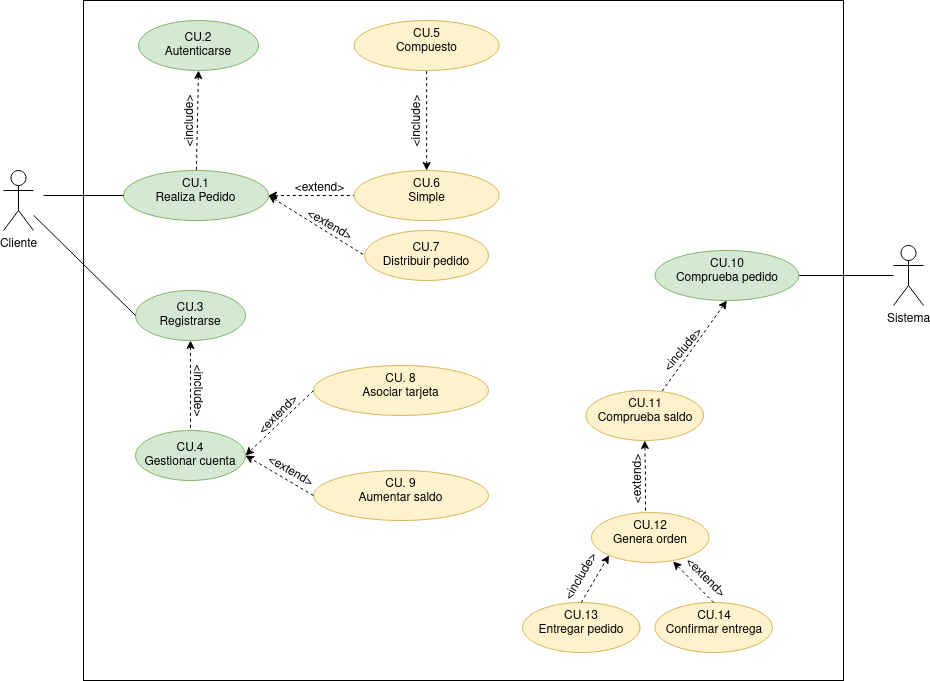

The diagram above was exported from draw.io. Its source (the exported page's mxGraphModel, read from the mxfile embedded in the PNG):
<mxGraphModel dx="1212" dy="680" grid="1" gridSize="10" guides="1" tooltips="1" connect="1" arrows="1" fold="1" page="1" pageScale="1" pageWidth="827" pageHeight="1169" math="0" shadow="0">
  <root>
    <mxCell id="0" />
    <mxCell id="1" parent="0" />
    <mxCell id="IPP9SfaF5YDG1hPKspea-14" value="" style="rounded=0;whiteSpace=wrap;html=1;" vertex="1" parent="1">
      <mxGeometry x="140" y="80" width="760" height="680" as="geometry" />
    </mxCell>
    <mxCell id="iY-8YGhe_flYt-lRE2Xz-5" value="" style="rounded=0;orthogonalLoop=1;jettySize=auto;html=1;entryX=0;entryY=0.5;entryDx=0;entryDy=0;dashed=1;" parent="1" target="iY-8YGhe_flYt-lRE2Xz-4" edge="1">
      <mxGeometry relative="1" as="geometry">
        <mxPoint x="310" y="280" as="sourcePoint" />
      </mxGeometry>
    </mxCell>
    <mxCell id="Gxpi2A33IwqrV3ABIy69-2" value="" style="rounded=0;orthogonalLoop=1;jettySize=auto;html=1;exitX=1;exitY=0.5;exitDx=0;exitDy=0;entryX=0;entryY=0.5;entryDx=0;entryDy=0;startArrow=classic;startFill=1;endArrow=none;endFill=0;dashed=1;" parent="1" source="iY-8YGhe_flYt-lRE2Xz-4" target="Gxpi2A33IwqrV3ABIy69-1" edge="1">
      <mxGeometry relative="1" as="geometry">
        <mxPoint x="274" y="245" as="sourcePoint" />
      </mxGeometry>
    </mxCell>
    <mxCell id="iY-8YGhe_flYt-lRE2Xz-4" value="&lt;div&gt;CU.1&lt;/div&gt;&lt;div&gt;Realiza Pedido&lt;/div&gt;" style="ellipse;whiteSpace=wrap;html=1;verticalAlign=top;fillColor=#d5e8d4;strokeColor=#82b366;" parent="1" vertex="1">
      <mxGeometry x="180" y="250" width="145" height="50" as="geometry" />
    </mxCell>
    <mxCell id="iY-8YGhe_flYt-lRE2Xz-6" value="&lt;div&gt;CU. 8&lt;br&gt;&lt;/div&gt;&lt;div&gt;Asociar tarjeta&lt;/div&gt;" style="ellipse;whiteSpace=wrap;html=1;verticalAlign=top;fillColor=#fff2cc;strokeColor=#d6b656;" parent="1" vertex="1">
      <mxGeometry x="370" y="445" width="175" height="50" as="geometry" />
    </mxCell>
    <mxCell id="iY-8YGhe_flYt-lRE2Xz-8" value="Cliente" style="shape=umlActor;verticalLabelPosition=bottom;verticalAlign=top;html=1;outlineConnect=0;" parent="1" vertex="1">
      <mxGeometry x="60" y="250" width="30" height="60" as="geometry" />
    </mxCell>
    <mxCell id="Gxpi2A33IwqrV3ABIy69-12" value="" style="edgeStyle=none;rounded=0;orthogonalLoop=1;jettySize=auto;html=1;dashed=1;startArrow=classic;startFill=1;endArrow=none;endFill=0;" parent="1" source="iY-8YGhe_flYt-lRE2Xz-9" target="Gxpi2A33IwqrV3ABIy69-11" edge="1">
      <mxGeometry relative="1" as="geometry" />
    </mxCell>
    <mxCell id="iY-8YGhe_flYt-lRE2Xz-9" value="&lt;div&gt;CU.3&lt;/div&gt;&lt;div&gt;Registrarse&lt;br&gt;&lt;/div&gt;" style="ellipse;whiteSpace=wrap;html=1;fillColor=#d5e8d4;strokeColor=#82b366;" parent="1" vertex="1">
      <mxGeometry x="192" y="370" width="110" height="50" as="geometry" />
    </mxCell>
    <mxCell id="iY-8YGhe_flYt-lRE2Xz-11" value="" style="endArrow=none;html=1;rounded=0;entryX=0;entryY=0.5;entryDx=0;entryDy=0;endFill=0;" parent="1" source="iY-8YGhe_flYt-lRE2Xz-8" target="iY-8YGhe_flYt-lRE2Xz-9" edge="1">
      <mxGeometry width="50" height="50" relative="1" as="geometry">
        <mxPoint x="390" y="440" as="sourcePoint" />
        <mxPoint x="440" y="390" as="targetPoint" />
      </mxGeometry>
    </mxCell>
    <mxCell id="iY-8YGhe_flYt-lRE2Xz-13" value="&amp;lt;include&amp;gt;" style="text;html=1;align=center;verticalAlign=middle;resizable=0;points=[];autosize=1;strokeColor=none;fillColor=none;rotation=-90;" parent="1" vertex="1">
      <mxGeometry x="207" y="186" width="80" height="30" as="geometry" />
    </mxCell>
    <mxCell id="Gxpi2A33IwqrV3ABIy69-20" value="" style="edgeStyle=none;rounded=0;orthogonalLoop=1;jettySize=auto;html=1;startArrow=none;startFill=0;endArrow=none;endFill=0;" parent="1" source="iY-8YGhe_flYt-lRE2Xz-15" target="Gxpi2A33IwqrV3ABIy69-19" edge="1">
      <mxGeometry relative="1" as="geometry" />
    </mxCell>
    <mxCell id="iY-8YGhe_flYt-lRE2Xz-15" value="Sistema" style="shape=umlActor;verticalLabelPosition=bottom;verticalAlign=top;html=1;outlineConnect=0;" parent="1" vertex="1">
      <mxGeometry x="950" y="325" width="30" height="60" as="geometry" />
    </mxCell>
    <mxCell id="iY-8YGhe_flYt-lRE2Xz-16" value="&lt;div&gt;CU.2&lt;/div&gt;&lt;div&gt;Autenticarse&lt;br&gt;&lt;/div&gt;" style="ellipse;whiteSpace=wrap;html=1;fillColor=#d5e8d4;strokeColor=#82b366;" parent="1" vertex="1">
      <mxGeometry x="195" y="100" width="120" height="50" as="geometry" />
    </mxCell>
    <mxCell id="iY-8YGhe_flYt-lRE2Xz-17" value="" style="endArrow=none;html=1;rounded=0;dashed=1;exitX=0.5;exitY=1;exitDx=0;exitDy=0;endFill=0;startArrow=classic;startFill=1;" parent="1" source="iY-8YGhe_flYt-lRE2Xz-16" target="iY-8YGhe_flYt-lRE2Xz-4" edge="1">
      <mxGeometry width="50" height="50" relative="1" as="geometry">
        <mxPoint x="390" y="440" as="sourcePoint" />
        <mxPoint x="400" y="210" as="targetPoint" />
      </mxGeometry>
    </mxCell>
    <mxCell id="iY-8YGhe_flYt-lRE2Xz-20" value="" style="endArrow=none;html=1;rounded=0;entryX=0;entryY=0.5;entryDx=0;entryDy=0;endFill=0;" parent="1" target="iY-8YGhe_flYt-lRE2Xz-4" edge="1">
      <mxGeometry width="50" height="50" relative="1" as="geometry">
        <mxPoint x="100" y="275" as="sourcePoint" />
        <mxPoint x="190" y="385" as="targetPoint" />
      </mxGeometry>
    </mxCell>
    <mxCell id="Gxpi2A33IwqrV3ABIy69-1" value="&lt;div&gt;CU.6&lt;/div&gt;&lt;div&gt;Simple&lt;/div&gt;" style="ellipse;whiteSpace=wrap;html=1;verticalAlign=top;fillColor=#fff2cc;strokeColor=#d6b656;" parent="1" vertex="1">
      <mxGeometry x="410.63" y="250" width="145" height="50" as="geometry" />
    </mxCell>
    <mxCell id="Gxpi2A33IwqrV3ABIy69-3" value="&lt;div&gt;CU.5&lt;/div&gt;&lt;div&gt;Compuesto&lt;/div&gt;" style="ellipse;whiteSpace=wrap;html=1;verticalAlign=top;fillColor=#fff2cc;strokeColor=#d6b656;" parent="1" vertex="1">
      <mxGeometry x="410.63" y="100" width="145" height="50" as="geometry" />
    </mxCell>
    <mxCell id="Gxpi2A33IwqrV3ABIy69-4" value="" style="rounded=0;orthogonalLoop=1;jettySize=auto;html=1;exitX=0.5;exitY=0;exitDx=0;exitDy=0;startArrow=classic;startFill=1;endArrow=none;endFill=0;dashed=1;" parent="1" source="Gxpi2A33IwqrV3ABIy69-1" target="Gxpi2A33IwqrV3ABIy69-3" edge="1">
      <mxGeometry relative="1" as="geometry">
        <mxPoint x="284" y="255" as="sourcePoint" />
        <mxPoint x="373" y="191" as="targetPoint" />
      </mxGeometry>
    </mxCell>
    <mxCell id="Gxpi2A33IwqrV3ABIy69-5" value="&amp;lt;extend&amp;gt;" style="text;html=1;align=center;verticalAlign=middle;resizable=0;points=[];autosize=1;strokeColor=none;fillColor=none;rotation=0;" parent="1" vertex="1">
      <mxGeometry x="340.63" y="253" width="70" height="30" as="geometry" />
    </mxCell>
    <mxCell id="Gxpi2A33IwqrV3ABIy69-11" value="&lt;div&gt;CU.4&lt;/div&gt;&lt;div&gt;Gestionar cuenta&lt;/div&gt;" style="ellipse;whiteSpace=wrap;html=1;fillColor=#d5e8d4;strokeColor=#82b366;" parent="1" vertex="1">
      <mxGeometry x="192" y="510" width="110" height="50" as="geometry" />
    </mxCell>
    <mxCell id="Gxpi2A33IwqrV3ABIy69-13" value="&amp;lt;include&amp;gt;" style="text;html=1;align=center;verticalAlign=middle;resizable=0;points=[];autosize=1;strokeColor=none;fillColor=none;rotation=90;" parent="1" vertex="1">
      <mxGeometry x="215" y="455" width="80" height="30" as="geometry" />
    </mxCell>
    <mxCell id="Gxpi2A33IwqrV3ABIy69-14" value="" style="endArrow=classic;html=1;rounded=0;dashed=1;entryX=1;entryY=0.5;entryDx=0;entryDy=0;exitX=0;exitY=0.5;exitDx=0;exitDy=0;" parent="1" source="iY-8YGhe_flYt-lRE2Xz-6" target="Gxpi2A33IwqrV3ABIy69-11" edge="1">
      <mxGeometry width="50" height="50" relative="1" as="geometry">
        <mxPoint x="480" y="600" as="sourcePoint" />
        <mxPoint x="530" y="550" as="targetPoint" />
      </mxGeometry>
    </mxCell>
    <mxCell id="Gxpi2A33IwqrV3ABIy69-15" value="&lt;div&gt;CU. 9&lt;br&gt;&lt;/div&gt;&lt;div&gt;Aumentar saldo&lt;/div&gt;" style="ellipse;whiteSpace=wrap;html=1;verticalAlign=top;fillColor=#fff2cc;strokeColor=#d6b656;" parent="1" vertex="1">
      <mxGeometry x="370" y="550" width="175" height="50" as="geometry" />
    </mxCell>
    <mxCell id="Gxpi2A33IwqrV3ABIy69-16" value="" style="endArrow=classic;html=1;rounded=0;dashed=1;entryX=1;entryY=0.5;entryDx=0;entryDy=0;exitX=0;exitY=0.5;exitDx=0;exitDy=0;" parent="1" source="Gxpi2A33IwqrV3ABIy69-15" target="Gxpi2A33IwqrV3ABIy69-11" edge="1">
      <mxGeometry width="50" height="50" relative="1" as="geometry">
        <mxPoint x="380" y="480" as="sourcePoint" />
        <mxPoint x="312" y="545" as="targetPoint" />
      </mxGeometry>
    </mxCell>
    <mxCell id="Gxpi2A33IwqrV3ABIy69-17" value="&amp;lt;extend&amp;gt;" style="text;html=1;align=center;verticalAlign=middle;resizable=0;points=[];autosize=1;strokeColor=none;fillColor=none;rotation=-45;" parent="1" vertex="1">
      <mxGeometry x="300" y="480" width="70" height="30" as="geometry" />
    </mxCell>
    <mxCell id="Gxpi2A33IwqrV3ABIy69-18" value="&amp;lt;extend&amp;gt;" style="text;html=1;align=center;verticalAlign=middle;resizable=0;points=[];autosize=1;strokeColor=none;fillColor=none;rotation=30;" parent="1" vertex="1">
      <mxGeometry x="312" y="536" width="70" height="30" as="geometry" />
    </mxCell>
    <mxCell id="Gxpi2A33IwqrV3ABIy69-22" value="" style="edgeStyle=none;rounded=0;orthogonalLoop=1;jettySize=auto;html=1;dashed=1;startArrow=classic;startFill=1;endArrow=none;endFill=0;exitX=0.5;exitY=1;exitDx=0;exitDy=0;" parent="1" source="Gxpi2A33IwqrV3ABIy69-19" target="Gxpi2A33IwqrV3ABIy69-21" edge="1">
      <mxGeometry relative="1" as="geometry" />
    </mxCell>
    <mxCell id="Gxpi2A33IwqrV3ABIy69-19" value="CU.10&lt;br&gt;Comprueba pedido" style="ellipse;whiteSpace=wrap;html=1;verticalAlign=top;fillColor=#d5e8d4;strokeColor=#82b366;" parent="1" vertex="1">
      <mxGeometry x="711.5" y="330" width="143.75" height="50" as="geometry" />
    </mxCell>
    <mxCell id="Gxpi2A33IwqrV3ABIy69-21" value="CU.11&lt;br&gt;Comprueba saldo" style="ellipse;whiteSpace=wrap;html=1;verticalAlign=top;fillColor=#fff2cc;strokeColor=#d6b656;" parent="1" vertex="1">
      <mxGeometry x="642.5" y="470" width="117.5" height="50" as="geometry" />
    </mxCell>
    <mxCell id="Gxpi2A33IwqrV3ABIy69-23" value="CU.13&lt;br&gt;Entregar pedido" style="ellipse;whiteSpace=wrap;html=1;verticalAlign=top;fillColor=#fff2cc;strokeColor=#d6b656;" parent="1" vertex="1">
      <mxGeometry x="579" y="682" width="117.5" height="50" as="geometry" />
    </mxCell>
    <mxCell id="Gxpi2A33IwqrV3ABIy69-24" value="" style="endArrow=classic;html=1;rounded=0;exitX=0.5;exitY=0;exitDx=0;exitDy=0;dashed=1;entryX=0;entryY=1;entryDx=0;entryDy=0;" parent="1" source="Gxpi2A33IwqrV3ABIy69-23" target="IPP9SfaF5YDG1hPKspea-1" edge="1">
      <mxGeometry width="50" height="50" relative="1" as="geometry">
        <mxPoint x="971.5" y="562" as="sourcePoint" />
        <mxPoint x="1026.5" y="332" as="targetPoint" />
      </mxGeometry>
    </mxCell>
    <mxCell id="Gxpi2A33IwqrV3ABIy69-26" value="&amp;lt;include&amp;gt;" style="text;html=1;align=center;verticalAlign=middle;resizable=0;points=[];autosize=1;strokeColor=none;fillColor=none;rotation=-50;" parent="1" vertex="1">
      <mxGeometry x="700" y="415" width="80" height="30" as="geometry" />
    </mxCell>
    <mxCell id="Gxpi2A33IwqrV3ABIy69-27" value="&amp;lt;extend&amp;gt;" style="text;html=1;align=center;verticalAlign=middle;resizable=0;points=[];autosize=1;strokeColor=none;fillColor=none;rotation=45;" parent="1" vertex="1">
      <mxGeometry x="726.5" y="642" width="70" height="30" as="geometry" />
    </mxCell>
    <mxCell id="Gxpi2A33IwqrV3ABIy69-28" value="CU.7&lt;br&gt;Distribuir pedido" style="ellipse;whiteSpace=wrap;html=1;fillColor=#fff2cc;strokeColor=#d6b656;" parent="1" vertex="1">
      <mxGeometry x="421.25" y="310" width="123.75" height="50" as="geometry" />
    </mxCell>
    <mxCell id="Gxpi2A33IwqrV3ABIy69-29" value="&amp;lt;extend&amp;gt;" style="text;html=1;align=center;verticalAlign=middle;resizable=0;points=[];autosize=1;strokeColor=none;fillColor=none;rotation=30;" parent="1" vertex="1">
      <mxGeometry x="351.25" y="290" width="70" height="30" as="geometry" />
    </mxCell>
    <mxCell id="Gxpi2A33IwqrV3ABIy69-31" value="" style="rounded=0;orthogonalLoop=1;jettySize=auto;html=1;exitX=1;exitY=0.5;exitDx=0;exitDy=0;entryX=0;entryY=0.5;entryDx=0;entryDy=0;startArrow=classic;startFill=1;endArrow=none;endFill=0;dashed=1;" parent="1" source="iY-8YGhe_flYt-lRE2Xz-4" target="Gxpi2A33IwqrV3ABIy69-28" edge="1">
      <mxGeometry relative="1" as="geometry">
        <mxPoint x="335" y="285" as="sourcePoint" />
        <mxPoint x="420.62999999999806" y="181" as="targetPoint" />
      </mxGeometry>
    </mxCell>
    <mxCell id="IPP9SfaF5YDG1hPKspea-1" value="CU.12&lt;br&gt;Genera orden" style="ellipse;whiteSpace=wrap;html=1;verticalAlign=top;fillColor=#fff2cc;strokeColor=#d6b656;" vertex="1" parent="1">
      <mxGeometry x="648" y="592" width="117.5" height="50" as="geometry" />
    </mxCell>
    <mxCell id="IPP9SfaF5YDG1hPKspea-4" value="&amp;lt;include&amp;gt;" style="text;html=1;align=center;verticalAlign=middle;resizable=0;points=[];autosize=1;strokeColor=none;fillColor=none;rotation=-90;" vertex="1" parent="1">
      <mxGeometry x="434" y="186" width="80" height="30" as="geometry" />
    </mxCell>
    <mxCell id="IPP9SfaF5YDG1hPKspea-9" value="" style="edgeStyle=orthogonalEdgeStyle;rounded=0;orthogonalLoop=1;jettySize=auto;html=1;entryX=0.5;entryY=1;entryDx=0;entryDy=0;dashed=1;" edge="1" parent="1" target="Gxpi2A33IwqrV3ABIy69-21">
      <mxGeometry relative="1" as="geometry">
        <mxPoint x="702" y="590" as="sourcePoint" />
      </mxGeometry>
    </mxCell>
    <mxCell id="IPP9SfaF5YDG1hPKspea-10" value="&amp;lt;extend&amp;gt;" style="text;html=1;align=center;verticalAlign=middle;resizable=0;points=[];autosize=1;strokeColor=none;fillColor=none;rotation=-90;" vertex="1" parent="1">
      <mxGeometry x="660" y="544" width="70" height="30" as="geometry" />
    </mxCell>
    <mxCell id="IPP9SfaF5YDG1hPKspea-11" value="&lt;div&gt;CU.14&lt;/div&gt;&lt;div&gt;Confirmar entrega&lt;br&gt;&lt;/div&gt;" style="ellipse;whiteSpace=wrap;html=1;verticalAlign=top;fillColor=#fff2cc;strokeColor=#d6b656;" vertex="1" parent="1">
      <mxGeometry x="711.5" y="682" width="117.5" height="50" as="geometry" />
    </mxCell>
    <mxCell id="IPP9SfaF5YDG1hPKspea-12" value="" style="endArrow=classic;html=1;rounded=0;exitX=0.5;exitY=0;exitDx=0;exitDy=0;dashed=1;entryX=0.694;entryY=0.98;entryDx=0;entryDy=0;entryPerimeter=0;" edge="1" parent="1" source="IPP9SfaF5YDG1hPKspea-11" target="IPP9SfaF5YDG1hPKspea-1">
      <mxGeometry width="50" height="50" relative="1" as="geometry">
        <mxPoint x="647.75" y="692" as="sourcePoint" />
        <mxPoint x="675.4751967102661" y="644.7908634869541" as="targetPoint" />
      </mxGeometry>
    </mxCell>
    <mxCell id="IPP9SfaF5YDG1hPKspea-13" value="&amp;lt;include&amp;gt;" style="text;html=1;align=center;verticalAlign=middle;resizable=0;points=[];autosize=1;strokeColor=none;fillColor=none;rotation=-60;" vertex="1" parent="1">
      <mxGeometry x="597.75" y="642" width="80" height="30" as="geometry" />
    </mxCell>
  </root>
</mxGraphModel>